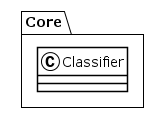

The diagram above was rendered by PlantUML. Its source (embedded in the PNG):
@startuml
!theme plain
package Core {
class Classifier {
}
}
@enduml